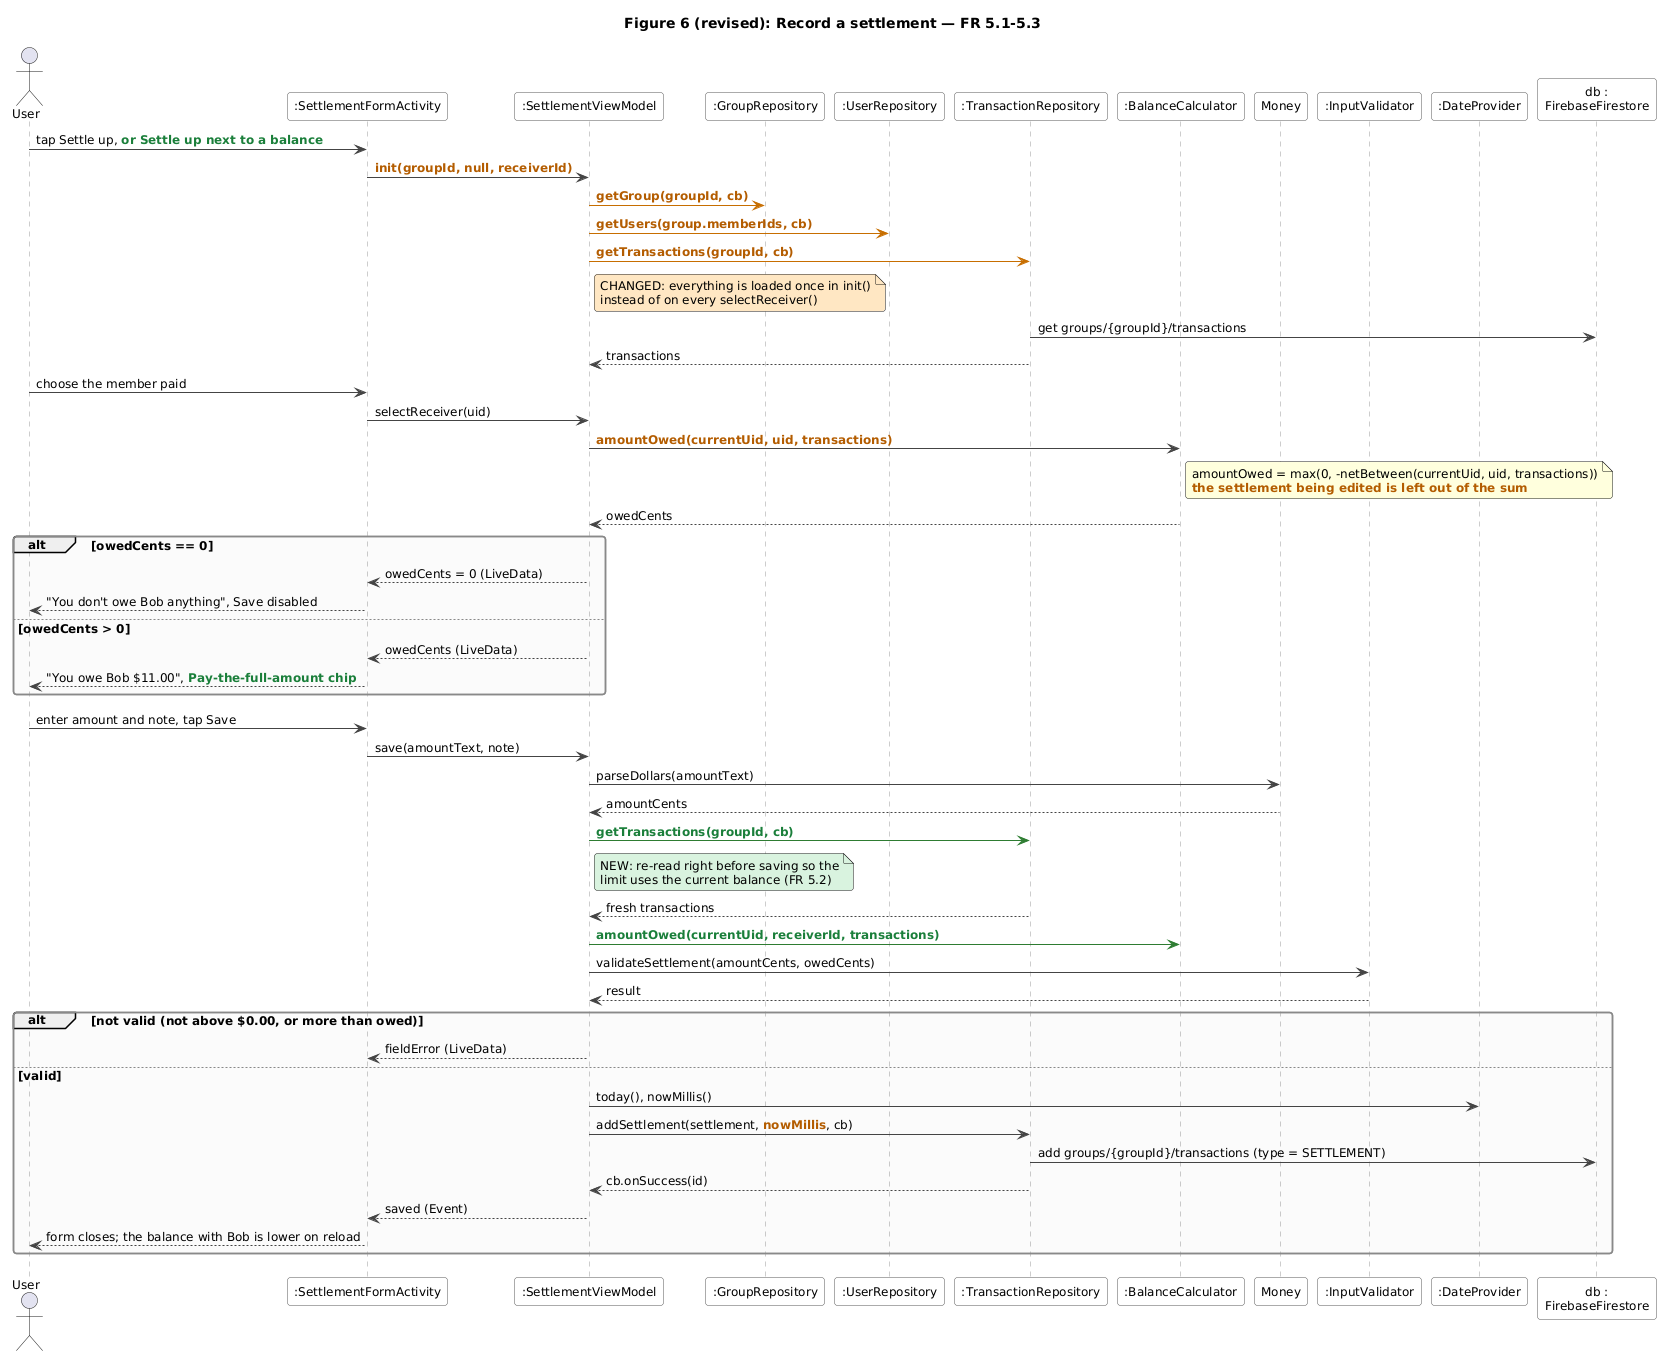

The diagram above was rendered by PlantUML. Its source (embedded in the PNG):
@startuml seq-settlement
!include style.iuml
title Figure 6 (revised): Record a settlement — FR 5.1-5.3
actor User
participant ":SettlementFormActivity" as UI
participant ":SettlementViewModel" as VM
participant ":GroupRepository" as GR
participant ":UserRepository" as UR
participant ":TransactionRepository" as TR
participant ":BalanceCalculator" as BC
participant "Money" as M
participant ":InputValidator" as V
participant ":DateProvider" as D
participant "db :\nFirebaseFirestore" as DB

User -> UI : tap Settle up, NEW(or Settle up next to a balance)
UI -> VM : CHG(init(groupId, null, receiverId))
VM -[#C76E00]> GR : CHG(getGroup(groupId, cb))
VM -[#C76E00]> UR : CHG(getUsers(group.memberIds, cb))
VM -[#C76E00]> TR : CHG(getTransactions(groupId, cb))
note right of VM #FFE7C2 : CHANGED: everything is loaded once in init()\ninstead of on every selectReceiver()
TR -> DB : get groups/{groupId}/transactions
TR --> VM : transactions
User -> UI : choose the member paid
UI -> VM : selectReceiver(uid)
VM -> BC : CHG(amountOwed(currentUid, uid, transactions))
note right of BC : amountOwed = max(0, -netBetween(currentUid, uid, transactions))\nCHG(the settlement being edited is left out of the sum)
BC --> VM : owedCents
alt owedCents == 0
  VM --> UI : owedCents = 0 (LiveData)
  UI --> User : "You don't owe Bob anything", Save disabled
else owedCents > 0
  VM --> UI : owedCents (LiveData)
  UI --> User : "You owe Bob $11.00", NEW(Pay-the-full-amount chip)
end
User -> UI : enter amount and note, tap Save
UI -> VM : save(amountText, note)
VM -> M : parseDollars(amountText)
M --> VM : amountCents
VM -[#2E7D32]> TR : NEW(getTransactions(groupId, cb))
note right of VM #D9F2DE : NEW: re-read right before saving so the\nlimit uses the current balance (FR 5.2)
TR --> VM : fresh transactions
VM -[#2E7D32]> BC : NEW(amountOwed(currentUid, receiverId, transactions))
VM -> V : validateSettlement(amountCents, owedCents)
V --> VM : result
alt not valid (not above $0.00, or more than owed)
  VM --> UI : fieldError (LiveData)
else valid
  VM -> D : today(), nowMillis()
  VM -> TR : addSettlement(settlement, CHG(nowMillis), cb)
  TR -> DB : add groups/{groupId}/transactions (type = SETTLEMENT)
  TR --> VM : cb.onSuccess(id)
  VM --> UI : saved (Event)
  UI --> User : form closes; the balance with Bob is lower on reload
end
@enduml